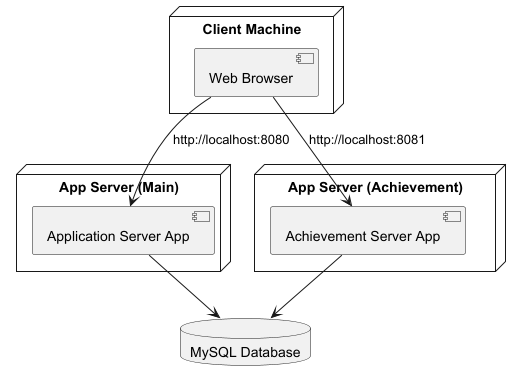

The diagram above was rendered by PlantUML. Its source (embedded in the PNG):
@startuml
' https://plantuml.com/deployment-diagram

node "Client Machine" {
    [Web Browser]
}

node "App Server (Main)" {
    [Application Server App]
}

node "App Server (Achievement)" {
    [Achievement Server App]
}

database "MySQL Database" as DB

[Web Browser] --> [Application Server App] : http://localhost:8080
[Web Browser] --> [Achievement Server App] : http://localhost:8081

[Application Server App] --> DB
[Achievement Server App] --> DB

@enduml